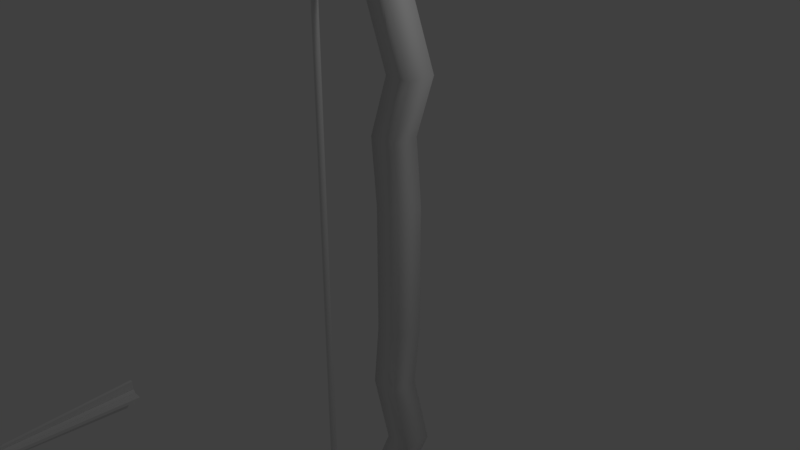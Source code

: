 # Source: BowWithArrow.blend  (saved by Blender 2.79.0; exported with 4.5.12 LTS)
import bpy
from mathutils import Matrix  # noqa: F401  (used for matrix-valued properties, if any)

bpy.ops.wm.read_factory_settings(use_empty=True)
scene = bpy.context.scene
scene.name = 'Scene'

# ---- collections
col_collection_1 = bpy.data.collections.new('Collection 1'); scene.collection.children.link(col_collection_1)

# ---- materials (node trees are filled in below, after node groups)
mat_material = bpy.data.materials.new('Material')
mat_material.alpha_threshold = 0.0
mat_material.use_transparent_shadow = False
mat_material.roughness = 0.5
mat_material.line_color = (0.0, 0.0, 0.0, 1.0)

# ---- material node trees

# ---- world
world_world = bpy.data.worlds.new('World'); scene.world = world_world
world_world.color = (0.05088, 0.05088, 0.05088)
world_world.use_sun_shadow = False
world_world.sun_shadow_jitter_overblur = 0.0
world_world.cycles.sampling_method = 'MANUAL'

# ---- cameras
cam_camera = bpy.data.cameras.new('Camera')
cam_camera.clip_end = 100.0
cam_camera.lens = 35.0
cam_camera.sensor_width = 32.0
cam_camera.sensor_height = 18.0
cam_camera.ortho_scale = 7.314
cam_camera.dof.focus_distance = 0.0
cam_camera.dof.aperture_fstop = 128.0

# ---- lights
light_lamp = bpy.data.lights.new('Lamp', 'POINT')
light_lamp.transmission_factor = 0.0
light_lamp.cutoff_distance = 30.0
light_lamp.energy = 100.0
light_lamp.shadow_buffer_clip_start = 1.001
light_lamp.shadow_soft_size = 0.1
light_lamp.shadow_maximum_resolution = 0.006
light_lamp.use_absolute_resolution = True

# ---- meshes
me_cylinder = bpy.data.meshes.new('Cylinder')
me_cylinder.from_pydata([(0.0, 1.0, -1.0), (0.0, 1.0, 1.0), (0.1951, 0.9808, -1.0), (0.1951, 0.9808, 1.0), (0.3827, 0.9239, -1.0), (0.3827, 0.9239, 1.0), (0.5556, 0.8315, -1.0), (0.5556, 0.8315, 1.0), (0.7071, 0.7071, -1.0), (0.7071, 0.7071, 1.0), (0.8315, 0.5556, -1.0), (0.8315, 0.5556, 1.0), (0.9239, 0.3827, -1.0), (0.9239, 0.3827, 1.0), (0.9808, 0.1951, -1.0), (0.9808, 0.1951, 1.0), (1.0, 7.55e-08, -1.0), (1.0, 7.55e-08, 1.0), (0.9808, -0.1951, -1.0), (0.9808, -0.1951, 1.0), (0.9239, -0.3827, -1.0), (0.9239, -0.3827, 1.0), (0.8315, -0.5556, -1.0), (0.8315, -0.5556, 1.0), (0.7071, -0.7071, -1.0), (0.7071, -0.7071, 1.0), (0.5556, -0.8315, -1.0), (0.5556, -0.8315, 1.0), (0.3827, -0.9239, -1.0), (0.3827, -0.9239, 1.0), (0.1951, -0.9808, -1.0), (0.1951, -0.9808, 1.0), (-3.258e-07, -1.0, -1.0), (-3.258e-07, -1.0, 1.0), (-0.1951, -0.9808, -1.0), (-0.1951, -0.9808, 1.0), (-0.3827, -0.9239, -1.0), (-0.3827, -0.9239, 1.0), (-0.5556, -0.8315, -1.0), (-0.5556, -0.8315, 1.0), (-0.7071, -0.7071, -1.0), (-0.7071, -0.7071, 1.0), (-0.8315, -0.5556, -1.0), (-0.8315, -0.5556, 1.0), (-0.9239, -0.3827, -1.0), (-0.9239, -0.3827, 1.0), (-0.9808, -0.1951, -1.0), (-0.9808, -0.1951, 1.0), (-1.0, 9.656e-07, -1.0), (-1.0, 9.656e-07, 1.0), (-0.9808, 0.1951, -1.0), (-0.9808, 0.1951, 1.0), (-0.9239, 0.3827, -1.0), (-0.9239, 0.3827, 1.0), (-0.8315, 0.5556, -1.0), (-0.8315, 0.5556, 1.0), (-0.7071, 0.7071, -1.0), (-0.7071, 0.7071, 1.0), (-0.5556, 0.8315, -1.0), (-0.5556, 0.8315, 1.0), (-0.3827, 0.9239, -1.0), (-0.3827, 0.9239, 1.0), (-0.1951, 0.9808, -1.0), (-0.1951, 0.9808, 1.0), (0.0, 1.0, 0.0), (0.1951, 0.9808, 0.0), (0.3827, 0.9239, 0.0), (0.5556, 0.8315, 0.0), (0.7071, 0.7071, 0.0), (0.8315, 0.5556, 0.0), (0.9239, 0.3827, 0.0), (0.9808, 0.1951, 0.0), (1.0, 7.55e-08, 0.0), (0.9808, -0.1951, 0.0), (0.9239, -0.3827, 0.0), (0.8315, -0.5556, 0.0), (0.7071, -0.7071, 0.0), (0.5556, -0.8315, 0.0), (0.3827, -0.9239, 0.0), (0.1951, -0.9808, 0.0), (-3.258e-07, -1.0, 0.0), (-0.1951, -0.9808, 0.0), (-0.3827, -0.9239, 0.0), (-0.5556, -0.8315, 0.0), (-0.7071, -0.7071, 0.0), (-0.8315, -0.5556, 0.0), (-0.9239, -0.3827, 0.0), (-0.9808, -0.1951, 0.0), (-1.0, 9.656e-07, 0.0), (-0.9808, 0.1951, 0.0), (-0.9239, 0.3827, 0.0), (-0.8315, 0.5556, 0.0), (-0.7071, 0.7071, 0.0), (-0.5556, 0.8315, 0.0), (-0.3827, 0.9239, 0.0), (-0.1951, 0.9808, 0.0)], [], [(64, 1, 3, 65), (65, 3, 5, 66), (66, 5, 7, 67), (67, 7, 9, 68), (68, 9, 11, 69), (69, 11, 13, 70), (70, 13, 15, 71), (71, 15, 17, 72), (72, 17, 19, 73), (73, 19, 21, 74), (74, 21, 23, 75), (75, 23, 25, 76), (76, 25, 27, 77), (77, 27, 29, 78), (78, 29, 31, 79), (79, 31, 33, 80), (80, 33, 35, 81), (81, 35, 37, 82), (82, 37, 39, 83), (83, 39, 41, 84), (84, 41, 43, 85), (85, 43, 45, 86), (86, 45, 47, 87), (87, 47, 49, 88), (88, 49, 51, 89), (89, 51, 53, 90), (90, 53, 55, 91), (91, 55, 57, 92), (92, 57, 59, 93), (93, 59, 61, 94), (3, 1, 63, 61, 59, 57, 55, 53, 51, 49, 47, 45, 43, 41, 39, 37, 35, 33, 31, 29, 27, 25, 23, 21, 19, 17, 15, 13, 11, 9, 7, 5), (94, 61, 63, 95), (95, 63, 1, 64), (0, 2, 4, 6, 8, 10, 12, 14, 16, 18, 20, 22, 24, 26, 28, 30, 32, 34, 36, 38, 40, 42, 44, 46, 48, 50, 52, 54, 56, 58, 60, 62), (62, 95, 64, 0), (60, 94, 95, 62), (58, 93, 94, 60), (56, 92, 93, 58), (54, 91, 92, 56), (52, 90, 91, 54), (50, 89, 90, 52), (48, 88, 89, 50), (46, 87, 88, 48), (44, 86, 87, 46), (42, 85, 86, 44), (40, 84, 85, 42), (38, 83, 84, 40), (36, 82, 83, 38), (34, 81, 82, 36), (32, 80, 81, 34), (30, 79, 80, 32), (28, 78, 79, 30), (26, 77, 78, 28), (24, 76, 77, 26), (22, 75, 76, 24), (20, 74, 75, 22), (18, 73, 74, 20), (16, 72, 73, 18), (14, 71, 72, 16), (12, 70, 71, 14), (10, 69, 70, 12), (8, 68, 69, 10), (6, 67, 68, 8), (4, 66, 67, 6), (2, 65, 66, 4), (0, 64, 65, 2)])
me_cylinder.use_remesh_preserve_volume = False
me_cylinder.use_remesh_preserve_attributes = False
me_cylinder.use_mirror_vertex_groups = False
me_cylinder.update()
me_cube = bpy.data.meshes.new('Cube')
me_cube.from_pydata([(1.0, 1.0, 4.604), (1.0, -1.0, 4.604), (-1.0, -1.0, 4.604), (-1.0, 1.0, 4.604), (0.5495, 1.0, 9.273), (0.5495, -1.0, 9.273), (-1.451, -1.0, 9.273), (-1.451, 1.0, 9.273), (1.951, 1.0, 13.48), (1.951, -1.0, 13.48), (-0.04925, -1.0, 13.48), (-0.04925, 1.0, 13.48), (-0.1724, 1.0, 18.78), (-0.1724, -1.0, 18.78), (-2.172, -1.0, 18.78), (-2.172, 1.0, 18.78), (-3.654, 1.0, 23.5), (-3.654, -1.0, 23.5), (-5.654, -1.0, 23.5), (-5.654, 1.0, 23.5), (-6.561, 1.0, 27.49), (-6.561, -1.0, 27.49), (-7.843, -1.0, 27.49), (-7.843, 1.0, 27.49), (-8.052, 1.0, 31.35), (-8.052, -1.0, 31.35), (-8.73, -1.0, 31.35), (-8.73, 1.0, 31.35), (-7.858, 1.0, 33.05), (-7.858, -1.0, 33.05), (-8.074, -1.0, 33.05), (-8.074, 1.0, 33.05), (-6.88, 1.0, 34.96), (-6.88, -1.0, 34.96), (-7.014, -1.0, 34.96), (-7.014, 1.0, 34.96), (1.0, 1.0, -4.604), (1.0, -1.0, -4.604), (-1.0, -1.0, -4.604), (-1.0, 1.0, -4.604), (1.0, 1.0, 0.0), (1.0, -1.0, 0.0), (-1.0, -1.0, 0.0), (-1.0, 1.0, 0.0), (0.5495, 1.0, -9.273), (0.5495, -1.0, -9.273), (-1.451, -1.0, -9.273), (-1.451, 1.0, -9.273), (1.951, 1.0, -13.48), (1.951, -1.0, -13.48), (-0.04925, -1.0, -13.48), (-0.04925, 1.0, -13.48), (-0.1724, 1.0, -18.78), (-0.1724, -1.0, -18.78), (-2.172, -1.0, -18.78), (-2.172, 1.0, -18.78), (-3.654, 1.0, -23.5), (-3.654, -1.0, -23.5), (-5.654, -1.0, -23.5), (-5.654, 1.0, -23.5), (-6.561, 1.0, -27.49), (-6.561, -1.0, -27.49), (-7.843, -1.0, -27.49), (-7.843, 1.0, -27.49), (-8.052, 1.0, -31.35), (-8.052, -1.0, -31.35), (-8.73, -1.0, -31.35), (-8.73, 1.0, -31.35), (-7.858, 1.0, -33.05), (-7.858, -1.0, -33.05), (-8.074, -1.0, -33.05), (-8.074, 1.0, -33.05), (-6.88, 1.0, -34.96), (-6.88, -1.0, -34.96), (-7.014, -1.0, -34.96), (-7.014, 1.0, -34.96)], [], [(2, 1, 5, 6), (40, 0, 1, 41), (41, 1, 2, 42), (42, 2, 3, 43), (0, 40, 43, 3), (7, 6, 10, 11), (1, 0, 4, 5), (3, 2, 6, 7), (0, 3, 7, 4), (10, 9, 13, 14), (4, 7, 11, 8), (6, 5, 9, 10), (5, 4, 8, 9), (14, 13, 17, 18), (9, 8, 12, 13), (11, 10, 14, 15), (8, 11, 15, 12), (19, 18, 22, 23), (13, 12, 16, 17), (15, 14, 18, 19), (12, 15, 19, 16), (22, 21, 25, 26), (16, 19, 23, 20), (18, 17, 21, 22), (17, 16, 20, 21), (25, 24, 28, 29), (21, 20, 24, 25), (23, 22, 26, 27), (20, 23, 27, 24), (31, 30, 34, 35), (27, 26, 30, 31), (24, 27, 31, 28), (26, 25, 29, 30), (32, 35, 34, 33), (28, 31, 35, 32), (30, 29, 33, 34), (29, 28, 32, 33), (38, 46, 45, 37), (40, 41, 37, 36), (41, 42, 38, 37), (42, 43, 39, 38), (36, 39, 43, 40), (47, 51, 50, 46), (37, 45, 44, 36), (39, 47, 46, 38), (36, 44, 47, 39), (50, 54, 53, 49), (44, 48, 51, 47), (46, 50, 49, 45), (45, 49, 48, 44), (54, 58, 57, 53), (49, 53, 52, 48), (51, 55, 54, 50), (48, 52, 55, 51), (59, 63, 62, 58), (53, 57, 56, 52), (55, 59, 58, 54), (52, 56, 59, 55), (62, 66, 65, 61), (56, 60, 63, 59), (58, 62, 61, 57), (57, 61, 60, 56), (65, 69, 68, 64), (61, 65, 64, 60), (63, 67, 66, 62), (60, 64, 67, 63), (71, 75, 74, 70), (67, 71, 70, 66), (64, 68, 71, 67), (66, 70, 69, 65), (72, 73, 74, 75), (68, 72, 75, 71), (70, 74, 73, 69), (69, 73, 72, 68)])
me_cube.polygons.foreach_set('use_smooth', [True] * 74)
me_cube.materials.append(mat_material)
me_cube.use_remesh_preserve_volume = False
me_cube.use_remesh_preserve_attributes = False
me_cube.use_mirror_vertex_groups = False
me_cube.update()
me_cube_001 = bpy.data.meshes.new('Cube.001')
me_cube_001.from_pydata([(10.82, 0.06601, -0.07018), (-0.9135, 0.06601, -0.07018), (10.82, 0.06874, -0.06118), (-0.9135, 0.06874, -0.06118), (10.82, 0.06966, -0.05182), (-0.9135, 0.06966, -0.05182), (10.7, -0.1011, 0.05989), (10.7, -0.1011, -0.1996), (-0.9135, 0.06157, -0.07847), (10.82, 0.06157, -0.07847), (-0.9135, 0.05561, -0.08574), (10.82, 0.05561, -0.08574), (-0.9135, 0.04834, -0.09171), (10.82, 0.04834, -0.09171), (-0.9135, 0.04004, -0.09614), (10.82, 0.04004, -0.09614), (-0.9135, 0.03104, -0.09888), (10.82, 0.03104, -0.09888), (-0.9135, 0.02168, -0.0998), (10.82, 0.02168, -0.0998), (-0.9135, 0.01232, -0.09888), (10.82, 0.01232, -0.09888), (-0.9135, 0.00332, -0.09614), (10.82, 0.00332, -0.09614), (-0.9135, -0.004975, -0.09171), (10.82, -0.004975, -0.09171), (-0.9135, -0.01225, -0.08574), (10.82, -0.01225, -0.08574), (-0.9135, -0.01821, -0.07847), (10.82, -0.01821, -0.07847), (-0.9135, -0.02265, -0.07018), (10.82, -0.02265, -0.07018), (-0.9135, -0.02538, -0.06118), (10.82, -0.02538, -0.06118), (-0.9135, -0.0263, -0.05182), (10.82, -0.0263, -0.05182), (-0.9135, -0.02538, -0.04246), (10.82, -0.02538, -0.04246), (-0.9135, -0.02265, -0.03346), (10.82, -0.02265, -0.03346), (-0.9135, -0.01821, -0.02516), (10.82, -0.01821, -0.02516), (-0.9135, -0.01225, -0.01789), (10.82, -0.01225, -0.01789), (-0.9135, -0.004975, -0.01192), (10.82, -0.004975, -0.01192), (-0.9135, 0.00332, -0.007491), (10.82, 0.00332, -0.007491), (-0.9135, 0.01232, -0.00476), (10.82, 0.01232, -0.00476), (-0.9135, 0.02168, -0.003838), (10.82, 0.02168, -0.003838), (-0.9135, 0.03104, -0.00476), (10.82, 0.03104, -0.00476), (-0.9135, 0.04004, -0.007491), (10.82, 0.04004, -0.007491), (-0.9135, 0.04834, -0.01192), (10.82, 0.04834, -0.01192), (-0.9135, 0.05561, -0.01789), (10.82, 0.05561, -0.01789), (-0.9135, 0.06157, -0.02516), (10.82, 0.06157, -0.02516), (-0.9135, 0.06601, -0.03346), (10.82, 0.06601, -0.03346), (-0.9135, 0.06874, -0.04246), (10.82, 0.06874, -0.04246), (12.16, 0.02168, -0.05182), (12.16, 0.02168, -0.05182), (12.16, 0.02168, -0.05182), (12.16, 0.02168, -0.05182), (10.67, 0.02174, 0.0953), (10.67, 0.02174, -0.2372), (10.7, 0.1444, 0.05989), (10.7, 0.1444, -0.1996), (12.16, 0.02168, -0.05182), (12.16, 0.02168, -0.05182), (12.16, 0.02168, -0.05182), (11.17, 0.02162, -0.03324), (10.67, 0.02162, 0.0953), (10.67, 0.02162, -0.2372), (0.8397, 0.03783, -0.006132), (0.8397, 0.03783, -0.006132), (0.8397, 0.005527, -0.006132), (0.8397, 0.005527, -0.006132), (-0.9132, 0.03783, -0.006132), (-0.9132, 0.03783, 0.08701), (-0.9132, 0.005527, -0.006132), (-0.9132, 0.005527, 0.08701), (0.8397, -0.02504, -0.03568), (0.8397, -0.02504, -0.03568), (0.8397, -0.02504, -0.06798), (0.8397, -0.02504, -0.06798), (-0.9132, -0.02504, -0.03568), (-0.9132, -0.1182, -0.03568), (-0.9132, -0.02504, -0.06798), (-0.9132, -0.1182, -0.06798), (0.8397, 0.0684, -0.03568), (0.8397, 0.0684, -0.03568), (0.8397, 0.0684, -0.06798), (0.8397, 0.0684, -0.06798), (-0.9132, 0.0684, -0.03568), (-0.9132, 0.1615, -0.03568), (-0.9132, 0.0684, -0.06798), (-0.9132, 0.1615, -0.06798), (0.8397, 0.005527, -0.09753), (0.8397, 0.005527, -0.09753), (0.8397, 0.03783, -0.09753), (0.8397, 0.03783, -0.09753), (-0.9132, 0.005527, -0.09753), (-0.9132, 0.005527, -0.1907), (-0.9132, 0.03783, -0.09753), (-0.9132, 0.03783, -0.1907), (4.953, 0.06737, -0.06568), (4.953, 0.0692, -0.0565), (4.953, 0.06379, -0.07433), (4.953, 0.05859, -0.08211), (4.953, 0.05197, -0.08873), (4.953, 0.04419, -0.09393), (4.953, 0.03554, -0.09751), (4.953, 0.02636, -0.09934), (4.953, 0.017, -0.09934), (4.953, 0.00782, -0.09751), (4.953, -0.0008273, -0.09393), (4.953, -0.00861, -0.08873), (4.953, -0.01523, -0.08211), (4.953, -0.02043, -0.07433), (4.953, -0.02401, -0.06568), (4.953, -0.02584, -0.0565), (4.953, -0.02584, -0.04714), (4.953, -0.02401, -0.03796), (4.953, -0.02043, -0.02931), (4.953, -0.01523, -0.02153), (4.953, -0.00861, -0.01491), (4.953, -0.0008273, -0.009707), (4.953, 0.00782, -0.006125), (4.953, 0.017, -0.004299), (4.953, 0.02636, -0.004299), (11.39, -0.01007, 0.01568), (4.953, 0.03554, -0.006125), (11.39, -0.01007, -0.1387), (4.953, 0.04419, -0.009707), (11.37, -0.04468, -0.06163), (4.953, 0.05197, -0.01491), (0.0, 0.0, 0.0), (4.953, 0.05859, -0.02153), (4.953, 0.06379, -0.02931), (-0.9135, 0.02168, -0.05182), (4.953, 0.06737, -0.03796), (4.953, 0.0692, -0.04714), (10.82, 0.02168, -0.05182), (10.69, -0.0344, -0.07055), (11.39, 0.05344, 0.01568), (11.38, 0.05313, -0.105), (11.37, 0.08804, -0.06163), (10.69, 0.07777, -0.07055), (0.8397, 0.02168, -0.006132), (-0.05943, 0.005527, 0.01777), (-0.9132, 0.02168, 0.04044), (-0.05943, 0.03783, 0.01777), (-0.03676, 0.02168, -0.006132), (-0.03676, 0.02168, 0.04044), (0.8397, -0.02504, -0.05183), (-0.05943, -0.04895, -0.06798), (-0.9132, -0.07161, -0.05183), (-0.05943, -0.04895, -0.03568), (-0.03676, -0.02504, -0.05183), (-0.03676, -0.07161, -0.05183), (0.8397, 0.0684, -0.05183), (-0.05943, 0.09231, -0.06798), (-0.9132, 0.115, -0.05183), (-0.05943, 0.09231, -0.03568), (-0.03676, 0.0684, -0.05183), (-0.03676, 0.115, -0.05183), (-0.05943, 0.03783, -0.1214), (-0.9132, 0.02168, -0.1441), (-0.05943, 0.005527, -0.1214), (-0.03676, 0.02168, -0.09753), (-0.03676, 0.02168, -0.1441)], [], [(5, 4, 113), (1, 0, 114), (8, 9, 115), (10, 11, 116), (12, 13, 117), (14, 15, 118), (16, 17, 119), (18, 19, 120), (20, 21, 121), (22, 23, 122), (24, 25, 123), (26, 27, 124), (28, 29, 125), (30, 31, 126), (32, 33, 127), (34, 35, 128), (36, 37, 129), (38, 39, 130), (40, 41, 131), (42, 43, 132), (44, 45, 133), (46, 47, 134), (48, 49, 135), (50, 51, 136), (68, 70, 137), (52, 53, 138), (71, 69, 139), (54, 55, 140), (66, 67, 141), (56, 57, 142), (69, 68, 143), (58, 59, 144), (60, 61, 145), (5, 3, 146), (62, 63, 147), (64, 65, 148), (0, 2, 149), (7, 6, 150), (76, 78, 151), (79, 77, 152), (74, 75, 153), (73, 72, 154), (80, 81, 155), (82, 83, 156), (86, 87, 157), (84, 85, 158), (82, 86, 159), (87, 83, 160), (88, 89, 161), (90, 91, 162), (94, 95, 163), (92, 93, 164), (90, 94, 165), (95, 91, 166), (96, 97, 167), (98, 99, 168), (102, 103, 169), (100, 101, 170), (98, 102, 171), (103, 99, 172), (106, 107, 173), (110, 111, 174), (108, 109, 175), (106, 110, 176), (111, 107, 177), (3, 2, 112), (2, 0, 112), (0, 1, 112), (1, 3, 112), (4, 2, 113), (2, 3, 113), (3, 5, 113), (0, 9, 114), (9, 8, 114), (8, 1, 114), (9, 11, 115), (11, 10, 115), (10, 8, 115), (11, 13, 116), (13, 12, 116), (12, 10, 116), (13, 15, 117), (15, 14, 117), (14, 12, 117), (15, 17, 118), (17, 16, 118), (16, 14, 118), (17, 19, 119), (19, 18, 119), (18, 16, 119), (19, 21, 120), (21, 20, 120), (20, 18, 120), (21, 23, 121), (23, 22, 121), (22, 20, 121), (23, 25, 122), (25, 24, 122), (24, 22, 122), (25, 27, 123), (27, 26, 123), (26, 24, 123), (27, 29, 124), (29, 28, 124), (28, 26, 124), (29, 31, 125), (31, 30, 125), (30, 28, 125), (31, 33, 126), (33, 32, 126), (32, 30, 126), (33, 35, 127), (35, 34, 127), (34, 32, 127), (35, 37, 128), (37, 36, 128), (36, 34, 128), (37, 39, 129), (39, 38, 129), (38, 36, 129), (39, 41, 130), (41, 40, 130), (40, 38, 130), (41, 43, 131), (43, 42, 131), (42, 40, 131), (43, 45, 132), (45, 44, 132), (44, 42, 132), (45, 47, 133), (47, 46, 133), (46, 44, 133), (47, 49, 134), (49, 48, 134), (48, 46, 134), (49, 51, 135), (51, 50, 135), (50, 48, 135), (51, 53, 136), (53, 52, 136), (52, 50, 136), (70, 6, 137), (6, 67, 137), (67, 68, 137), (53, 55, 138), (55, 54, 138), (54, 52, 138), (69, 66, 139), (66, 7, 139), (7, 71, 139), (55, 57, 140), (57, 56, 140), (56, 54, 140), (67, 6, 141), (6, 7, 141), (7, 66, 141), (57, 59, 142), (59, 58, 142), (58, 56, 142), (68, 67, 143), (67, 66, 143), (66, 69, 143), (59, 61, 144), (61, 60, 144), (60, 58, 144), (61, 63, 145), (63, 62, 145), (62, 60, 145), (3, 1, 146), (1, 8, 146), (8, 10, 146), (10, 12, 146), (12, 14, 146), (14, 16, 146), (16, 18, 146), (18, 20, 146), (20, 22, 146), (22, 24, 146), (24, 26, 146), (26, 28, 146), (28, 30, 146), (30, 32, 146), (32, 34, 146), (34, 36, 146), (36, 38, 146), (38, 40, 146), (40, 42, 146), (42, 44, 146), (44, 46, 146), (46, 48, 146), (48, 50, 146), (50, 52, 146), (52, 54, 146), (54, 56, 146), (56, 58, 146), (58, 60, 146), (60, 62, 146), (62, 64, 146), (64, 5, 146), (63, 65, 147), (65, 64, 147), (64, 62, 147), (65, 4, 148), (4, 5, 148), (5, 64, 148), (2, 4, 149), (4, 65, 149), (65, 63, 149), (63, 61, 149), (61, 59, 149), (59, 57, 149), (57, 55, 149), (55, 53, 149), (53, 51, 149), (51, 49, 149), (49, 47, 149), (47, 45, 149), (45, 43, 149), (43, 41, 149), (41, 39, 149), (39, 37, 149), (37, 35, 149), (35, 33, 149), (33, 31, 149), (31, 29, 149), (29, 27, 149), (27, 25, 149), (25, 23, 149), (23, 21, 149), (21, 19, 149), (19, 17, 149), (17, 15, 149), (15, 13, 149), (13, 11, 149), (11, 9, 149), (9, 0, 149), (6, 70, 150), (70, 71, 150), (71, 7, 150), (78, 72, 151), (72, 75, 151), (75, 76, 151), (77, 74, 152), (74, 73, 152), (73, 79, 152), (75, 72, 153), (72, 73, 153), (73, 74, 153), (72, 78, 154), (78, 79, 154), (79, 73, 154), (81, 83, 155), (83, 82, 155), (82, 80, 155), (83, 87, 156), (87, 86, 156), (86, 82, 156), (87, 85, 157), (85, 84, 157), (84, 86, 157), (85, 81, 158), (81, 80, 158), (80, 84, 158), (86, 84, 159), (84, 80, 159), (80, 82, 159), (83, 81, 160), (81, 85, 160), (85, 87, 160), (89, 91, 161), (91, 90, 161), (90, 88, 161), (91, 95, 162), (95, 94, 162), (94, 90, 162), (95, 93, 163), (93, 92, 163), (92, 94, 163), (93, 89, 164), (89, 88, 164), (88, 92, 164), (94, 92, 165), (92, 88, 165), (88, 90, 165), (91, 89, 166), (89, 93, 166), (93, 95, 166), (97, 99, 167), (99, 98, 167), (98, 96, 167), (99, 103, 168), (103, 102, 168), (102, 98, 168), (103, 101, 169), (101, 100, 169), (100, 102, 169), (101, 97, 170), (97, 96, 170), (96, 100, 170), (102, 100, 171), (100, 96, 171), (96, 98, 171), (99, 97, 172), (97, 101, 172), (101, 103, 172), (107, 111, 173), (111, 110, 173), (110, 106, 173), (111, 109, 174), (109, 108, 174), (108, 110, 174), (109, 105, 175), (105, 104, 175), (104, 108, 175), (110, 108, 176), (108, 104, 176), (104, 106, 176), (107, 105, 177), (105, 109, 177), (109, 111, 177)])
me_cube_001.use_remesh_preserve_volume = False
me_cube_001.use_remesh_preserve_attributes = False
me_cube_001.use_mirror_vertex_groups = False
me_cube_001.update()
arm_armature = bpy.data.armatures.new('Armature')  # bones are not reproduced

# ---- objects
ob_armature = bpy.data.objects.new('Armature', arm_armature)
ob_bowstring = bpy.data.objects.new('Bowstring', me_cylinder)
ob_bow = bpy.data.objects.new('Bow', me_cube)
ob_arrow = bpy.data.objects.new('Arrow', me_cube_001)
ob_lamp = bpy.data.objects.new('Lamp', light_lamp)
ob_camera = bpy.data.objects.new('Camera', cam_camera)

# ---- transforms, parenting, visibility, modifiers, constraints
ob_armature.location = (0.5593, 0.0, 0.0)
ob_armature.lineart.crease_threshold = 0.0
ob_bowstring.parent = ob_armature
ob_bowstring.matrix_parent_inverse = Matrix(((1.0, 0.0, 0.0, -0.5593), (0.0, 1.0, 0.0, 0.0), (0.0, 0.0, 1.0, 0.0), (0.0, 0.0, 0.0, 1.0)))
ob_bowstring.location = (-0.9139, 0.0, 0.0)
ob_bowstring.scale = (0.04628, 0.04628, 5.473)
ob_bowstring.lineart.crease_threshold = 0.0
_vg = ob_bowstring.vertex_groups.new(name='Bone')
_vg = ob_bowstring.vertex_groups.new(name='Bone.001')
_vg = ob_bowstring.vertex_groups.new(name='Bone.002')
_vg = ob_bowstring.vertex_groups.new(name='Bone.003')
_vg = ob_bowstring.vertex_groups.new(name='Bone.004')
_vg = ob_bowstring.vertex_groups.new(name='Bone.005')
for _i, _w in zip([1, 3, 5, 7, 9, 11, 13, 15, 17, 19, 21, 23, 25, 27, 29, 31, 33, 35, 37, 39, 41, 43, 45, 47, 49, 51, 53, 55, 57, 59, 61, 63], [0.9999, 0.9999, 0.9999, 0.9999, 0.9999, 0.9999, 0.9999, 0.9999, 0.9999, 1.0, 1.0, 1.0, 0.9999, 0.9999, 0.9999, 0.9999, 0.9999, 0.9999, 0.9999, 0.9999, 0.9999, 0.9999, 0.9999, 0.9999, 0.9999, 0.9999, 0.9999, 0.9999, 0.9999, 0.9999, 0.9999, 0.9999]): _vg.add([_i], _w, 'REPLACE')
_vg = ob_bowstring.vertex_groups.new(name='Bone.006')
_vg = ob_bowstring.vertex_groups.new(name='Bone.007')
_vg = ob_bowstring.vertex_groups.new(name='Bone.008')
_vg = ob_bowstring.vertex_groups.new(name='Bone.009')
_vg = ob_bowstring.vertex_groups.new(name='Bone.010')
_vg = ob_bowstring.vertex_groups.new(name='Bone.011')
for _i, _w in zip([0, 2, 4, 6, 8, 10, 12, 14, 16, 18, 20, 22, 24, 26, 28, 30, 32, 34, 36, 38, 40, 42, 44, 46, 48, 50, 52, 54, 56, 58, 60, 62], [0.9999, 0.9999, 0.9999, 1.0, 1.0, 1.0, 1.0, 1.0, 1.0, 1.0, 1.0, 1.0, 1.0, 0.9999, 0.9999, 0.9999, 0.9999, 0.9999, 0.9999, 0.9999, 0.9999, 0.9999, 0.9999, 0.9999, 0.9999, 0.9999, 0.9999, 0.9999, 0.9999, 0.9999, 0.9999, 0.9999]): _vg.add([_i], _w, 'REPLACE')
_vg = ob_bowstring.vertex_groups.new(name='string')
for _i, _w in zip([64, 65, 66, 67, 68, 69, 70, 71, 72, 73, 74, 75, 76, 77, 78, 79, 80, 81, 82, 83, 84, 85, 86, 87, 88, 89, 90, 91, 92, 93, 94, 95], [1.0, 1.0, 1.0, 1.0, 1.0, 1.0, 1.0, 1.0, 1.0, 1.0, 1.0, 1.0, 1.0, 1.0, 1.0, 1.0, 1.0, 1.0, 1.0, 1.0, 1.0, 1.0, 1.0, 1.0, 1.0, 1.0, 1.0, 1.0, 1.0, 1.0, 1.0, 1.0]): _vg.add([_i], _w, 'REPLACE')
_m = ob_bowstring.modifiers.new('Armature', 'ARMATURE')
_m.object = ob_armature
ob_bow.parent = ob_armature
ob_bow.matrix_parent_inverse = Matrix(((1.0, 0.0, 0.0, -0.5593), (0.0, 1.0, 0.0, 0.0), (0.0, 0.0, 1.0, 0.0), (0.0, 0.0, 0.0, 1.0)))
ob_bow.location = (0.5593, 0.0, 0.0)
ob_bow.scale = (0.1874, 0.1874, 0.1874)
ob_bow.lock_rotations_4d = False
ob_bow.empty_display_type = 'ARROWS'
ob_bow.lineart.crease_threshold = 0.0
_vg = ob_bow.vertex_groups.new(name='Bone')
for _i, _w in zip([0, 1, 2, 3, 40, 41, 42, 43], [0.1044, 0.4715, 0.4913, 0.4708, 0.4898, 0.4935, 0.4939, 0.4935]): _vg.add([_i], _w, 'REPLACE')
_vg = ob_bow.vertex_groups.new(name='Bone.001')
for _i, _w in zip([0, 1, 2, 3, 4, 5, 6, 7, 8, 9, 10, 11], [0.8848, 0.5219, 0.5024, 0.5225, 0.9805, 0.978, 0.9373, 0.943, 0.4694, 0.4687, 0.06411, 0.06613]): _vg.add([_i], _w, 'REPLACE')
_vg = ob_bow.vertex_groups.new(name='Bone.002')
for _i, _w in zip([6, 7, 8, 9, 10, 11, 12, 13, 14, 15], [0.03277, 0.01754, 0.5366, 0.5308, 0.9281, 0.9174, 0.8648, 0.8944, 0.09271, 0.1168]): _vg.add([_i], _w, 'REPLACE')
_vg = ob_bow.vertex_groups.new(name='Bone.003')
for _i, _w in zip([12, 13, 14, 15, 16, 17, 18, 19], [0.1428, 0.1023, 0.9029, 0.8686, 0.8594, 0.9037, 0.102, 0.1381]): _vg.add([_i], _w, 'REPLACE')
_vg = ob_bow.vertex_groups.new(name='Bone.004')
for _i, _w in zip([16, 17, 18, 19, 20, 21, 22, 23], [0.1321, 0.09186, 0.891, 0.858, 0.832, 0.8787, 0.1439, 0.1732]): _vg.add([_i], _w, 'REPLACE')
_vg = ob_bow.vertex_groups.new(name='Bone.005')
for _i, _w in zip([20, 21, 22, 23, 24, 25, 26, 27, 28, 29, 30, 31, 32, 33, 34, 35], [0.1473, 0.1147, 0.856, 0.8412, 0.9775, 0.9864, 0.995, 1.003, 0.9951, 0.9954, 0.9958, 0.9956, 0.9953, 0.9954, 0.9954, 0.9953]): _vg.add([_i], _w, 'REPLACE')
_vg = ob_bow.vertex_groups.new(name='Bone.006')
for _i, _w in zip([36, 37, 38, 39, 40, 41, 42, 43], [0.1044, 0.4715, 0.4913, 0.4708, 0.4898, 0.4935, 0.4939, 0.4935]): _vg.add([_i], _w, 'REPLACE')
_vg = ob_bow.vertex_groups.new(name='Bone.007')
for _i, _w in zip([36, 37, 38, 39, 44, 45, 46, 47, 48, 49, 50, 51], [0.8848, 0.5219, 0.5024, 0.5225, 0.9805, 0.978, 0.9373, 0.943, 0.4694, 0.4687, 0.06411, 0.06613]): _vg.add([_i], _w, 'REPLACE')
_vg = ob_bow.vertex_groups.new(name='Bone.008')
for _i, _w in zip([46, 47, 48, 49, 50, 51, 52, 53, 54, 55], [0.03277, 0.01754, 0.5366, 0.5308, 0.9281, 0.9174, 0.8648, 0.8944, 0.09271, 0.1168]): _vg.add([_i], _w, 'REPLACE')
_vg = ob_bow.vertex_groups.new(name='Bone.009')
for _i, _w in zip([52, 53, 54, 55, 56, 57, 58, 59], [0.1428, 0.1023, 0.9029, 0.8686, 0.8594, 0.9037, 0.102, 0.1381]): _vg.add([_i], _w, 'REPLACE')
_vg = ob_bow.vertex_groups.new(name='Bone.010')
for _i, _w in zip([56, 57, 58, 59, 60, 61, 62, 63], [0.1321, 0.09186, 0.891, 0.858, 0.832, 0.8787, 0.1439, 0.1732]): _vg.add([_i], _w, 'REPLACE')
_vg = ob_bow.vertex_groups.new(name='Bone.011')
for _i, _w in zip([60, 61, 62, 63, 64, 65, 66, 67, 68, 69, 70, 71, 72, 73, 74, 75], [0.1473, 0.1147, 0.856, 0.8412, 0.9775, 0.9864, 0.995, 1.003, 0.9951, 0.9954, 0.9958, 0.9956, 0.9953, 0.9954, 0.9954, 0.9953]): _vg.add([_i], _w, 'REPLACE')
_vg = ob_bow.vertex_groups.new(name='string')
_m = ob_bow.modifiers.new('Armature', 'ARMATURE')
_m.object = ob_armature
ob_arrow.parent = ob_armature
ob_arrow.matrix_parent_inverse = Matrix(((-2.811e-08, 1.783e-07, 1.0, -2.556e-08), (-1.0, -6.335e-08, -8.396e-08, -4.533), (6.335e-08, -1.0, 1.783e-07, 5.761e-08), (0.0, 0.0, 0.0, 1.0)))
ob_arrow.location = (-0.005534, -0.02168, 0.05298)
ob_arrow.lineart.crease_threshold = 0.0
_vg = ob_arrow.vertex_groups.new(name='main')
_vg = ob_arrow.vertex_groups.new(name='Bone')
_vg = ob_arrow.vertex_groups.new(name='Bone.001')
_vg = ob_arrow.vertex_groups.new(name='Bone.002')
_vg = ob_arrow.vertex_groups.new(name='Bone.003')
_vg = ob_arrow.vertex_groups.new(name='Bone.004')
_vg = ob_arrow.vertex_groups.new(name='Bone.005')
_vg = ob_arrow.vertex_groups.new(name='Bone.006')
_vg = ob_arrow.vertex_groups.new(name='Bone.007')
_vg = ob_arrow.vertex_groups.new(name='Bone.008')
_vg = ob_arrow.vertex_groups.new(name='Bone.009')
_vg = ob_arrow.vertex_groups.new(name='Bone.010')
_vg = ob_arrow.vertex_groups.new(name='Bone.011')
_vg = ob_arrow.vertex_groups.new(name='string')
_vg = ob_arrow.vertex_groups.new(name='top_ik.001')
_vg = ob_arrow.vertex_groups.new(name='top_ik')
_vg = ob_arrow.vertex_groups.new(name='top_limit')
_vg = ob_arrow.vertex_groups.new(name='top_ik.002')
_vg = ob_arrow.vertex_groups.new(name='bot_ik')
_vg = ob_arrow.vertex_groups.new(name='top_limit.001')
ob_lamp.location = (4.076, 1.005, 5.904)
ob_lamp.rotation_euler = (0.6503, 0.05522, 1.866)
ob_lamp.lock_rotations_4d = False
ob_lamp.empty_display_type = 'ARROWS'
ob_lamp.color = (0.0, 0.0, 0.0, 0.0)
ob_lamp.lineart.crease_threshold = 0.0
ob_camera.location = (7.481, -6.508, 5.344)
ob_camera.rotation_euler = (1.109, 0.0, 0.8149)
ob_camera.lock_rotations_4d = False
ob_camera.empty_display_type = 'ARROWS'
ob_camera.color = (0.0, 0.0, 0.0, 0.0)
ob_camera.display_type = 'WIRE'
ob_camera.lineart.crease_threshold = 0.0

# ---- collection membership
col_collection_1.objects.link(ob_armature)
col_collection_1.objects.link(ob_bowstring)
col_collection_1.objects.link(ob_bow)
col_collection_1.objects.link(ob_arrow)
col_collection_1.objects.link(ob_lamp)
col_collection_1.objects.link(ob_camera)

# ---- scene / render settings (as saved in the file)
scene.camera = ob_camera
scene.frame_start = 1; scene.frame_end = 50; scene.frame_set(1)
scene.render.engine = 'BLENDER_EEVEE_NEXT'
scene.render.resolution_percentage = 50
scene.render.dither_intensity = 0.0
scene.cycles.use_denoising = False
scene.cycles.samples = 128
scene.cycles.sampling_pattern = 'TABULATED_SOBOL'
scene.cycles.use_adaptive_sampling = False
scene.cycles.use_light_tree = False
scene.cycles.blur_glossy = 0.0
scene.cycles.sample_clamp_indirect = 0.0
scene.view_settings.view_transform = 'Standard'
bpy.context.view_layer.update()
